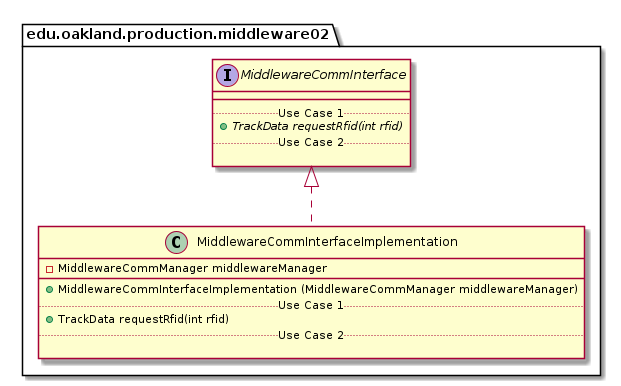

The diagram above was rendered by PlantUML. Its source (embedded in the PNG):
@startuml MiddlewareCommInterfaceImplementation_Closure


package edu.oakland.production.middleware02 {
    class MiddlewareCommInterfaceImplementation {
        - MiddlewareCommManager middlewareManager
        __
        + MiddlewareCommInterfaceImplementation (MiddlewareCommManager middlewareManager)
        .. Use Case 1 ..
        + TrackData requestRfid(int rfid)
        .. Use Case 2 ..

    }
}




package edu.oakland.production.middleware02 {
    interface MiddlewareCommInterface {
        __
        .. Use Case 1 ..
        {abstract} + TrackData requestRfid(int rfid)
        .. Use Case 2 ..

    }
}






MiddlewareCommInterfaceImplementation .up.|> MiddlewareCommInterface





@enduml